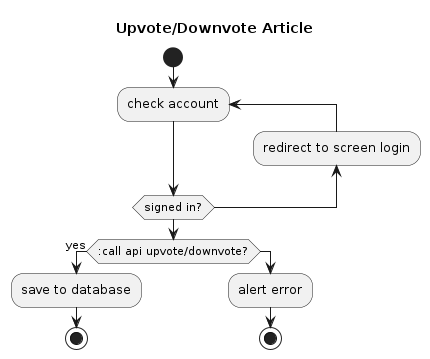

The diagram above was rendered by PlantUML. Its source (embedded in the PNG):
@startuml
title Upvote/Downvote Article

start
repeat :check account;
backward :redirect to screen login;
repeat while (signed in?)
if (:call api upvote/downvote?) then (yes);
:save to database;
stop
else
:alert error;
stop

@enduml